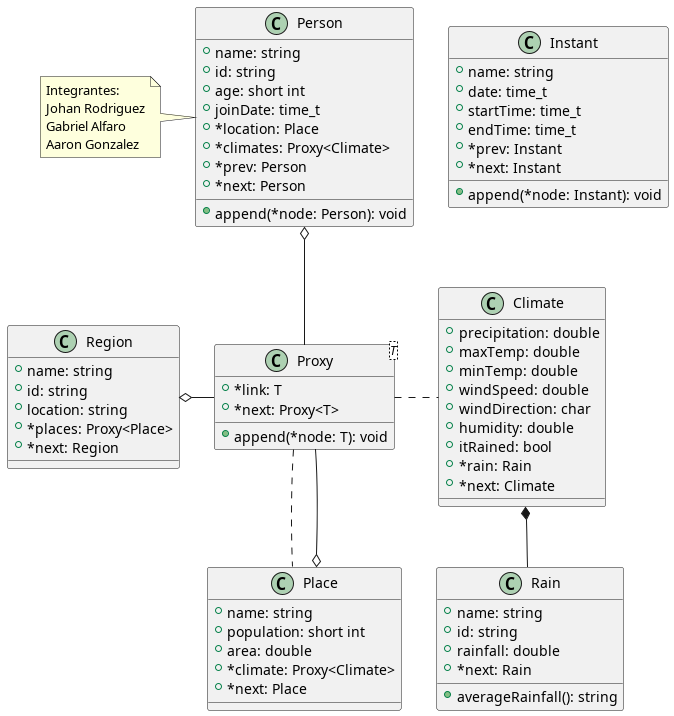

The diagram above was rendered by PlantUML. Its source (embedded in the PNG):
@startuml Prueba

class Person {
    + name: string
    + id: string
    + age: short int
    + joinDate: time_t
    + *location: Place
    + *climates: Proxy<Climate>
    + *prev: Person
    + *next: Person

    + append(*node: Person): void
}

class Proxy<T> {
    + *link: T
    + *next: Proxy<T>

    + append(*node: T): void
}

class Climate {
    + precipitation: double
    + maxTemp: double
    + minTemp: double
    + windSpeed: double
    + windDirection: char
    + humidity: double
    + itRained: bool
    + *rain: Rain
    + *next: Climate
}

class Rain {
    + name: string
    + id: string
    + rainfall: double
    + *next: Rain

    + averageRainfall(): string
}

class Region {
    + name: string
    + id: string
    + location: string
    + *places: Proxy<Place>
    + *next: Region
}

class Place {
    + name: string
    + population: short int
    + area: double
    + *climate: Proxy<Climate>
    + *next: Place
}

class Instant {
    + name: string
    + date: time_t
    + startTime: time_t
    + endTime: time_t
    + *prev: Instant
    + *next: Instant

    + append(*node: Instant): void
}

Person o-down- Proxy
Proxy .right. Climate
Climate *-down- Rain
Region o-right- Proxy
Proxy .down. Place
Place o-up- Proxy

note left of Person
    Integrantes:
    Johan Rodriguez
    Gabriel Alfaro
    Aaron Gonzalez
endnote

@enduml